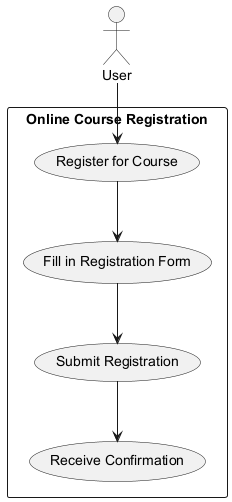

The diagram above was rendered by PlantUML. Its source (embedded in the PNG):
@startuml
actor User
rectangle "Online Course Registration" {
    User --> (Register for Course)
    (Register for Course) --> (Fill in Registration Form)
    (Fill in Registration Form) --> (Submit Registration)
    (Submit Registration) --> (Receive Confirmation)
}
@enduml